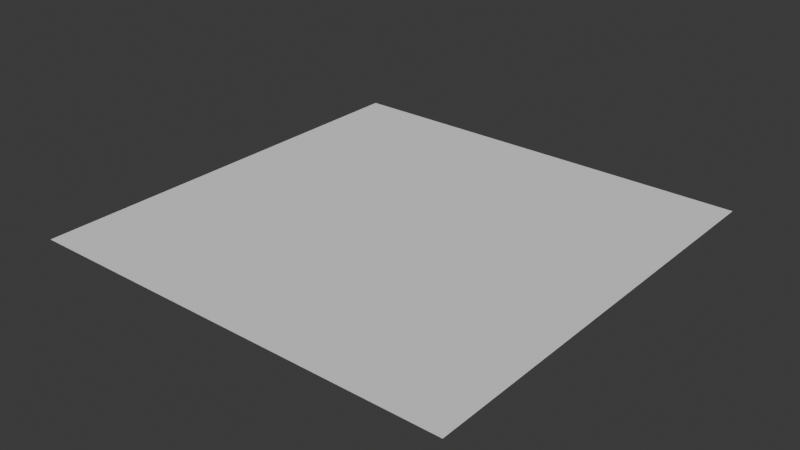 # Source: untitled.blend  (saved by Blender 4.2.66; exported with 4.5.12 LTS)
import bpy
from mathutils import Matrix  # noqa: F401  (used for matrix-valued properties, if any)

bpy.ops.wm.read_factory_settings(use_empty=True)
scene = bpy.context.scene
scene.name = 'Scene'

# ---- collections
col_collection = bpy.data.collections.new('Collection'); scene.collection.children.link(col_collection)
col_export = bpy.data.collections.new('Export'); scene.collection.children.link(col_export)

# ---- world
world_world = bpy.data.worlds.new('World'); scene.world = world_world
world_world.use_nodes = True; world_world.node_tree.nodes.clear()
_N = world_world.node_tree.nodes; _L = world_world.node_tree.links
n0 = _N.new('ShaderNodeOutputWorld'); n0.name = 'World Output'; n0.location = (300, 300)
n1 = _N.new('ShaderNodeBackground'); n1.name = 'Background'; n1.location = (10, 300)
n1.inputs[0].default_value = (0.05088, 0.05088, 0.05088, 1.0)
_L.new(n1.outputs[0], n0.inputs[0])
n0.is_active_output = True
world_world.color = (0.05088, 0.05088, 0.05088)
world_world.sun_shadow_jitter_overblur = 0.0

# ---- meshes
me_plane_001 = bpy.data.meshes.new('Plane.001')
me_plane_001.from_pydata([(-10.0, -10.0, 0.0), (10.0, -10.0, 0.0), (-10.0, 10.0, 0.0), (10.0, 10.0, 0.0)], [], [(0, 1, 3, 2)])
_uv = me_plane_001.uv_layers.new(name='UVMap')
_uv.uv.foreach_set('vector', [0.0, 0.0, 1.0, 0.0, 1.0, 1.0, 0.0, 1.0])
me_plane_001.update()

# ---- objects
ob_plane_001 = bpy.data.objects.new('Plane.001', me_plane_001)

# ---- transforms, parenting, visibility, modifiers, constraints
ob_plane_001.location = (0.0, 0.0, 0.0)

# ---- collection membership
col_export.objects.link(ob_plane_001)

# ---- scene / render settings (as saved in the file)
scene.frame_start = 1; scene.frame_end = 250; scene.frame_set(1)
scene.render.engine = 'BLENDER_EEVEE_NEXT'
bpy.context.view_layer.update()

# ---- added for rendering (the .blend has no active camera and no usable light): camera, sun
cam_auto = bpy.data.cameras.new('AutoCamera')
cam_auto.lens = 50.0
cam_auto.sensor_width = 36.0
cam_auto.clip_end = 1000.0
ob_auto_camera = bpy.data.objects.new('AutoCamera', cam_auto)
scene.collection.objects.link(ob_auto_camera)
ob_auto_camera.location = (26.1693, -31.4032, 20.9354)
ob_auto_camera.rotation_euler = (1.09748, -7.21219e-08, 0.694738)
scene.camera = ob_auto_camera
light_auto_sun = bpy.data.lights.new('AutoSun', 'SUN')
light_auto_sun.energy = 3.0
light_auto_sun.angle = 0.0523599
ob_auto_sun = bpy.data.objects.new('AutoSun', light_auto_sun)
scene.collection.objects.link(ob_auto_sun)
ob_auto_sun.rotation_euler = (0.872665, 0.174533, 0.523599)
bpy.context.view_layer.update()
